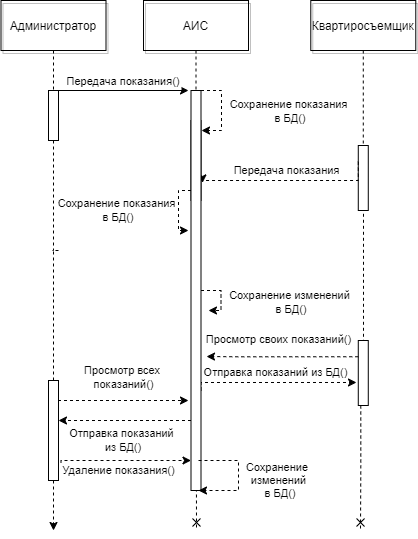

The diagram above was exported from draw.io. Its source (the exported page's mxGraphModel, read from the mxfile embedded in the PNG):
<mxGraphModel dx="1422" dy="789" grid="1" gridSize="10" guides="1" tooltips="1" connect="1" arrows="1" fold="1" page="0" pageScale="1.5" pageWidth="826" pageHeight="1169" background="none" math="0" shadow="0">
  <root>
    <mxCell id="0" />
    <mxCell id="1" parent="0" />
    <mxCell id="2" value="" style="fillColor=none;strokeColor=default;" parent="1" vertex="1">
      <mxGeometry x="200" y="150" width="10" height="50" as="geometry" />
    </mxCell>
    <mxCell id="4" value="Администратор" style="shadow=1;fillColor=none;strokeColor=default;" parent="1" vertex="1">
      <mxGeometry x="152.5" y="60" width="105" height="50" as="geometry" />
    </mxCell>
    <mxCell id="6" value="" style="fillColor=#CC4125;strokeColor=default;" parent="1" vertex="1">
      <mxGeometry x="342.5" y="180" width="10" height="80" as="geometry" />
    </mxCell>
    <mxCell id="7" value="АИС" style="shadow=1;fillColor=none;strokeColor=default;" parent="1" vertex="1">
      <mxGeometry x="295" y="60" width="105" height="50" as="geometry" />
    </mxCell>
    <mxCell id="8" value="" style="edgeStyle=none;endArrow=none;dashed=1;strokeColor=default;" parent="1" source="7" target="6" edge="1">
      <mxGeometry x="272.3350694444445" y="165" width="100" height="100" as="geometry">
        <mxPoint x="347.2588734567901" y="110" as="sourcePoint" />
        <mxPoint x="347.5761959876544" y="165" as="targetPoint" />
      </mxGeometry>
    </mxCell>
    <mxCell id="9" value="Передача показания()" style="edgeStyle=none;verticalLabelPosition=top;verticalAlign=bottom;strokeColor=default;" parent="1" edge="1">
      <mxGeometry x="220" y="62.5" width="100" height="100" as="geometry">
        <mxPoint x="210" y="150" as="sourcePoint" />
        <mxPoint x="340" y="150" as="targetPoint" />
      </mxGeometry>
    </mxCell>
    <mxCell id="15" value="Квартиросъемщик" style="shadow=1;fillColor=none;strokeColor=default;" parent="1" vertex="1">
      <mxGeometry x="462.2839506172839" y="59.99999999999997" width="105" height="50" as="geometry" />
    </mxCell>
    <mxCell id="16" value="" style="edgeStyle=none;endArrow=none;strokeColor=default;dashed=1;" parent="1" source="15" target="17" edge="1">
      <mxGeometry x="437.042824074074" y="270" width="100" height="100" as="geometry">
        <mxPoint x="514.542824074074" y="219.99999999999997" as="sourcePoint" />
        <mxPoint x="514.542824074074" y="239.99999999999997" as="targetPoint" />
      </mxGeometry>
    </mxCell>
    <mxCell id="DLXO5AxUpsgAfzsIhzsZ-108" value="Передача показания" style="edgeStyle=orthogonalEdgeStyle;rounded=0;orthogonalLoop=1;jettySize=auto;html=1;exitX=0;exitY=0.25;exitDx=0;exitDy=0;entryX=1.15;entryY=0.231;entryDx=0;entryDy=0;entryPerimeter=0;dashed=1;endArrow=classic;endFill=1;strokeColor=default;" parent="1" source="17" target="DLXO5AxUpsgAfzsIhzsZ-99" edge="1">
      <mxGeometry x="0.0262" y="-10" relative="1" as="geometry">
        <Array as="points">
          <mxPoint x="510" y="240" />
        </Array>
        <mxPoint as="offset" />
      </mxGeometry>
    </mxCell>
    <mxCell id="DLXO5AxUpsgAfzsIhzsZ-121" style="edgeStyle=orthogonalEdgeStyle;rounded=0;orthogonalLoop=1;jettySize=auto;html=1;exitX=0.25;exitY=1;exitDx=0;exitDy=0;dashed=1;endArrow=cross;endFill=0;strokeColor=default;startArrow=none;" parent="1" source="DLXO5AxUpsgAfzsIhzsZ-124" edge="1">
      <mxGeometry relative="1" as="geometry">
        <mxPoint x="512" y="590" as="targetPoint" />
      </mxGeometry>
    </mxCell>
    <mxCell id="17" value="" style="fillColor=none;strokeColor=default;" parent="1" vertex="1">
      <mxGeometry x="509.78" y="205" width="10" height="65" as="geometry" />
    </mxCell>
    <mxCell id="33" value="" style="edgeStyle=elbowEdgeStyle;elbow=horizontal;endArrow=none;dashed=1;strokeColor=default;" parent="1" source="4" target="2" edge="1">
      <mxGeometry x="230.00000000000003" y="310" width="100" height="100" as="geometry">
        <mxPoint x="230.00000000000003" y="410" as="sourcePoint" />
        <mxPoint x="330" y="310" as="targetPoint" />
      </mxGeometry>
    </mxCell>
    <mxCell id="52" value="" style="edgeStyle=none;endArrow=cross;dashed=1;strokeColor=default;endFill=0;" parent="1" source="6" edge="1">
      <mxGeometry x="376.5711805555559" y="339.6971450617284" width="100" height="100" as="geometry">
        <mxPoint x="451.7361111111112" y="284.6971450617284" as="sourcePoint" />
        <mxPoint x="348" y="590" as="targetPoint" />
      </mxGeometry>
    </mxCell>
    <mxCell id="DLXO5AxUpsgAfzsIhzsZ-122" value="Сохранение показания&lt;br&gt;&amp;nbsp;в БД()" style="edgeStyle=orthogonalEdgeStyle;rounded=0;orthogonalLoop=1;jettySize=auto;html=1;exitX=0;exitY=0.25;exitDx=0;exitDy=0;dashed=1;endArrow=classic;endFill=1;strokeColor=default;" parent="1" source="DLXO5AxUpsgAfzsIhzsZ-99" edge="1">
      <mxGeometry x="0.0323" y="-62" relative="1" as="geometry">
        <mxPoint x="340" y="290" as="targetPoint" />
        <Array as="points">
          <mxPoint x="343" y="250" />
          <mxPoint x="330" y="250" />
          <mxPoint x="330" y="290" />
        </Array>
        <mxPoint as="offset" />
      </mxGeometry>
    </mxCell>
    <mxCell id="DLXO5AxUpsgAfzsIhzsZ-123" value="Сохранение изменений&lt;br&gt;&amp;nbsp;в БД()" style="edgeStyle=orthogonalEdgeStyle;rounded=0;orthogonalLoop=1;jettySize=auto;html=1;dashed=1;endArrow=classic;endFill=1;strokeColor=default;" parent="1" source="DLXO5AxUpsgAfzsIhzsZ-99" edge="1">
      <mxGeometry x="0.2174" y="68" relative="1" as="geometry">
        <mxPoint x="360" y="370" as="targetPoint" />
        <mxPoint as="offset" />
      </mxGeometry>
    </mxCell>
    <mxCell id="DLXO5AxUpsgAfzsIhzsZ-127" value="Отправка показаний из БД()" style="edgeStyle=orthogonalEdgeStyle;rounded=0;orthogonalLoop=1;jettySize=auto;html=1;exitX=1;exitY=0.75;exitDx=0;exitDy=0;entryX=-0.178;entryY=0.646;entryDx=0;entryDy=0;entryPerimeter=0;dashed=1;endArrow=classic;endFill=1;strokeColor=default;" parent="1" source="DLXO5AxUpsgAfzsIhzsZ-99" target="DLXO5AxUpsgAfzsIhzsZ-124" edge="1">
      <mxGeometry x="0.0154" y="9" relative="1" as="geometry">
        <mxPoint y="-1" as="offset" />
        <Array as="points">
          <mxPoint x="353" y="442" />
        </Array>
      </mxGeometry>
    </mxCell>
    <mxCell id="DLXO5AxUpsgAfzsIhzsZ-99" value="" style="fillColor=default;strokeColor=default;" parent="1" vertex="1">
      <mxGeometry x="342.5" y="150" width="10" height="400" as="geometry" />
    </mxCell>
    <mxCell id="DLXO5AxUpsgAfzsIhzsZ-106" value="Сохранение показания&lt;br&gt;&amp;nbsp;в БД()" style="edgeStyle=orthogonalEdgeStyle;rounded=0;orthogonalLoop=1;jettySize=auto;html=1;exitX=1;exitY=0;exitDx=0;exitDy=0;dashed=1;endArrow=classic;endFill=1;strokeColor=default;" parent="1" source="DLXO5AxUpsgAfzsIhzsZ-99" edge="1">
      <mxGeometry x="0.0062" y="67" relative="1" as="geometry">
        <mxPoint x="353" y="190" as="targetPoint" />
        <Array as="points">
          <mxPoint x="373" y="150" />
          <mxPoint x="373" y="190" />
        </Array>
        <mxPoint y="1" as="offset" />
      </mxGeometry>
    </mxCell>
    <mxCell id="DLXO5AxUpsgAfzsIhzsZ-128" value="Просмотр всех &lt;br&gt;показаний()" style="edgeStyle=orthogonalEdgeStyle;rounded=0;orthogonalLoop=1;jettySize=auto;html=1;exitX=1;exitY=0.75;exitDx=0;exitDy=0;dashed=1;endArrow=classic;endFill=1;strokeColor=default;" parent="1" edge="1">
      <mxGeometry x="0.0832" y="23" relative="1" as="geometry">
        <mxPoint x="210" y="447.5" as="sourcePoint" />
        <Array as="points">
          <mxPoint x="210" y="460" />
          <mxPoint x="340" y="460" />
        </Array>
        <mxPoint as="offset" />
        <mxPoint x="340" y="460" as="targetPoint" />
      </mxGeometry>
    </mxCell>
    <mxCell id="DLXO5AxUpsgAfzsIhzsZ-114" value="" style="edgeStyle=orthogonalEdgeStyle;rounded=0;orthogonalLoop=1;jettySize=auto;html=1;dashed=1;strokeColor=default;endArrow=none;endFill=0;startArrow=none;exitX=0.5;exitY=1;exitDx=0;exitDy=0;entryX=0.25;entryY=0;entryDx=0;entryDy=0;" parent="1" source="2" edge="1">
      <mxGeometry relative="1" as="geometry">
        <mxPoint x="202.5" y="310" as="targetPoint" />
        <mxPoint x="205" y="200" as="sourcePoint" />
        <Array as="points">
          <mxPoint x="205" y="310" />
        </Array>
      </mxGeometry>
    </mxCell>
    <mxCell id="DLXO5AxUpsgAfzsIhzsZ-126" value="Просмотр своих показаний()" style="edgeStyle=orthogonalEdgeStyle;rounded=0;orthogonalLoop=1;jettySize=auto;html=1;exitX=0;exitY=0.25;exitDx=0;exitDy=0;dashed=1;endArrow=classic;endFill=1;strokeColor=default;" parent="1" source="DLXO5AxUpsgAfzsIhzsZ-124" edge="1">
      <mxGeometry x="0.0293" y="-16" relative="1" as="geometry">
        <mxPoint x="-2" y="-1" as="offset" />
        <mxPoint x="358" y="416" as="targetPoint" />
        <Array as="points">
          <mxPoint x="390" y="416" />
          <mxPoint x="390" y="416" />
        </Array>
      </mxGeometry>
    </mxCell>
    <mxCell id="DLXO5AxUpsgAfzsIhzsZ-124" value="" style="fillColor=none;strokeColor=default;" parent="1" vertex="1">
      <mxGeometry x="509.78" y="400" width="10" height="65" as="geometry" />
    </mxCell>
    <mxCell id="DLXO5AxUpsgAfzsIhzsZ-125" value="" style="edgeStyle=orthogonalEdgeStyle;rounded=0;orthogonalLoop=1;jettySize=auto;html=1;exitX=0.25;exitY=1;exitDx=0;exitDy=0;dashed=1;endArrow=none;endFill=0;strokeColor=default;" parent="1" source="17" target="DLXO5AxUpsgAfzsIhzsZ-124" edge="1">
      <mxGeometry relative="1" as="geometry">
        <mxPoint x="512" y="590" as="targetPoint" />
        <mxPoint x="512.28" y="270" as="sourcePoint" />
        <Array as="points">
          <mxPoint x="515" y="270" />
        </Array>
      </mxGeometry>
    </mxCell>
    <mxCell id="DLXO5AxUpsgAfzsIhzsZ-129" value="Отправка показаний&lt;br&gt;&amp;nbsp;из БД()" style="endArrow=classic;html=1;rounded=0;dashed=1;strokeColor=default;entryX=0.75;entryY=1;entryDx=0;entryDy=0;" parent="1" edge="1">
      <mxGeometry x="0.0566" y="20" width="50" height="50" relative="1" as="geometry">
        <mxPoint x="342.5" y="480" as="sourcePoint" />
        <mxPoint x="210" y="480" as="targetPoint" />
        <mxPoint as="offset" />
      </mxGeometry>
    </mxCell>
    <mxCell id="DLXO5AxUpsgAfzsIhzsZ-134" style="edgeStyle=orthogonalEdgeStyle;rounded=0;orthogonalLoop=1;jettySize=auto;html=1;dashed=1;endArrow=classic;endFill=1;strokeColor=default;startArrow=none;" parent="1" source="DLXO5AxUpsgAfzsIhzsZ-131" edge="1">
      <mxGeometry relative="1" as="geometry">
        <mxPoint x="205" y="590" as="targetPoint" />
      </mxGeometry>
    </mxCell>
    <mxCell id="DLXO5AxUpsgAfzsIhzsZ-131" value="" style="fillColor=none;strokeColor=default;" parent="1" vertex="1">
      <mxGeometry x="200" y="440" width="10" height="100" as="geometry" />
    </mxCell>
    <mxCell id="DLXO5AxUpsgAfzsIhzsZ-135" value="" style="edgeStyle=orthogonalEdgeStyle;rounded=0;orthogonalLoop=1;jettySize=auto;html=1;dashed=1;endArrow=none;endFill=1;strokeColor=default;" parent="1" target="DLXO5AxUpsgAfzsIhzsZ-131" edge="1">
      <mxGeometry relative="1" as="geometry">
        <mxPoint x="205" y="590" as="targetPoint" />
        <mxPoint x="210" y="310" as="sourcePoint" />
        <Array as="points">
          <mxPoint x="205" y="310" />
        </Array>
      </mxGeometry>
    </mxCell>
    <mxCell id="bxDqxlK05DwxYH0naPfZ-52" value="Удаление показания()" style="edgeStyle=orthogonalEdgeStyle;rounded=0;orthogonalLoop=1;jettySize=auto;html=1;exitX=1;exitY=0.25;exitDx=0;exitDy=0;dashed=1;endArrow=classic;endFill=1;strokeColor=default;" edge="1" parent="1">
      <mxGeometry x="-0.0943" y="-10" relative="1" as="geometry">
        <mxPoint x="212.5" y="522.5" as="sourcePoint" />
        <mxPoint x="342.5" y="520" as="targetPoint" />
        <Array as="points">
          <mxPoint x="212.5" y="520" />
        </Array>
        <mxPoint as="offset" />
      </mxGeometry>
    </mxCell>
    <mxCell id="bxDqxlK05DwxYH0naPfZ-53" value="Сохранение &lt;br&gt;изменений&lt;br&gt;&amp;nbsp;в БД()" style="endArrow=classic;html=1;rounded=0;dashed=1;entryX=0.75;entryY=1;entryDx=0;entryDy=0;" edge="1" parent="1" target="DLXO5AxUpsgAfzsIhzsZ-99">
      <mxGeometry x="0.0909" y="40" width="50" height="50" relative="1" as="geometry">
        <mxPoint x="350" y="520" as="sourcePoint" />
        <mxPoint x="390" y="370" as="targetPoint" />
        <Array as="points">
          <mxPoint x="390" y="520" />
          <mxPoint x="390" y="540" />
          <mxPoint x="390" y="550" />
        </Array>
        <mxPoint as="offset" />
      </mxGeometry>
    </mxCell>
  </root>
</mxGraphModel>